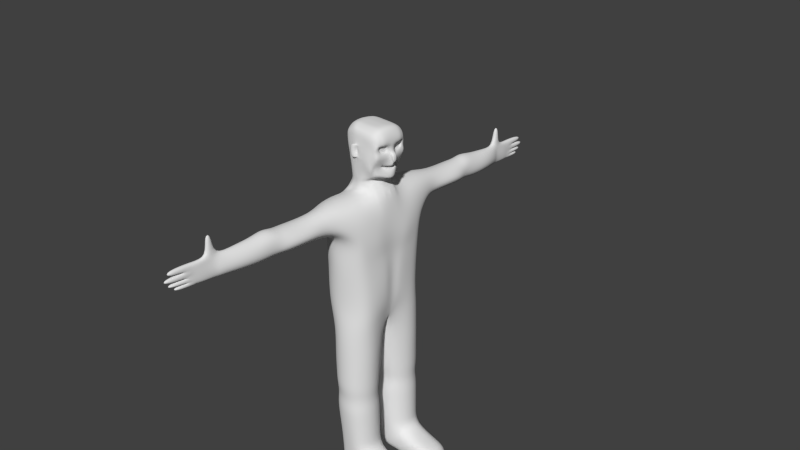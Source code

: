 # Source: eric.blend  (saved by Blender 2.71.0; exported with 4.5.12 LTS)
import bpy
from mathutils import Matrix  # noqa: F401  (used for matrix-valued properties, if any)

bpy.ops.wm.read_factory_settings(use_empty=True)
scene = bpy.context.scene
scene.name = 'Scene'

# ---- collections
col_collection_1 = bpy.data.collections.new('Collection 1'); scene.collection.children.link(col_collection_1)

# ---- materials (node trees are filled in below, after node groups)
mat_material = bpy.data.materials.new('Material')
mat_material.alpha_threshold = 0.0
mat_material.use_transparent_shadow = False
mat_material.roughness = 0.5
mat_material.line_color = (0.0, 0.0, 0.0, 1.0)

# ---- material node trees

# ---- world
world_world = bpy.data.worlds.new('World'); scene.world = world_world
world_world.color = (0.05088, 0.05088, 0.05088)
world_world.use_sun_shadow = False
world_world.sun_shadow_jitter_overblur = 0.0
world_world.cycles.sampling_method = 'MANUAL'
world_world.cycles.sample_map_resolution = 256

# ---- cameras
cam_camera = bpy.data.cameras.new('Camera')
cam_camera.clip_end = 100.0
cam_camera.lens = 35.0
cam_camera.sensor_width = 32.0
cam_camera.sensor_height = 18.0
cam_camera.ortho_scale = 7.314
cam_camera.dof.focus_distance = 0.0
cam_camera.dof.aperture_fstop = 128.0

# ---- meshes
me_cube = bpy.data.meshes.new('Cube')
me_cube.from_pydata([(0.1978, -0.5542, -1.0), (-0.2309, -0.584, -1.0), (0.2278, -0.6905, 0.8894), (-0.2211, -0.6905, 0.9145), (0.2712, 7.329e-08, -1.0), (-0.2557, 1.416e-07, -0.8947), (0.3197, -4.771e-07, 0.9094), (-0.3179, 1.168e-07, 0.9535), (0.2638, -0.5599, 0.4941), (-0.3136, -0.5582, 0.495), (0.3587, -2.98e-07, 0.4062), (-0.3794, 2.698e-07, 0.4062), (0.2766, -0.008283, -1.0), (0.2627, -0.2556, 0.8959), (-0.2309, -0.005276, -1.0), (-0.2562, -0.1944, 0.9499), (0.3587, -0.2788, 0.4062), (-0.4004, -0.2571, 0.4062), (0.06865, -2.287, 0.8042), (-0.04556, -2.27, 0.8209), (0.05516, -2.27, 0.6274), (-0.05258, -2.27, 0.6284), (0.1477, -0.5542, -3.242), (-0.2197, -0.5733, -3.242), (0.1477, -0.1524, -3.242), (-0.2407, -0.1454, -3.242), (0.1809, -2.665e-07, 1.8), (-0.1991, -6.357e-08, 1.827), (0.07487, -0.2093, 1.762), (-0.2401, -0.2214, 1.758), (-0.2108, -0.2027, 1.211), (0.1342, -0.1935, 1.19), (-0.3187, 1.192e-07, 1.169), (0.263, -3.91e-07, 1.19), (-0.3536, 8.166e-08, 1.793), (-0.3397, -0.1952, 1.728), (-0.2866, -0.1876, 1.293), (-0.4005, 1.483e-07, 1.182), (-0.2309, -0.1226, -2.838), (0.1477, -0.1524, -2.937), (-0.2309, -0.584, -2.838), (0.1477, -0.5542, -2.937), (-0.8399, -0.5605, -3.242), (-0.8399, -0.1433, -3.242), (-0.8399, -0.1433, -2.937), (-0.8399, -0.5605, -2.937), (0.3176, -0.3547, -1.0), (0.2841, -0.4398, 0.8977), (-0.3777, -0.3547, -1.0), (-0.2572, -0.4416, 0.9238), (0.3571, -0.4408, 0.4076), (-0.3571, -0.4407, 0.4076), (0.2709, -0.3547, -3.242), (-0.3587, -0.3547, -3.242), (-0.3107, -0.3547, -2.838), (0.2841, -0.3547, -2.937), (-0.9763, -0.285, -3.242), (-0.9763, -0.285, -2.937), (0.3652, -2.101e-07, -0.03059), (-0.3587, 2.628e-07, -0.03059), (0.2838, -0.5317, -0.01371), (-0.3068, -0.5314, -0.01386), (0.3845, -0.2788, -0.03059), (-0.3834, -0.1355, -0.03059), (0.372, -0.4346, -0.03002), (-0.3585, -0.3305, -0.03004), (0.3587, -1.3e-07, -0.5039), (-0.3398, 2.517e-07, -0.5039), (0.3576, -0.505, -0.5001), (-0.2989, -0.505, -0.5001), (0.3946, -0.157, -0.5039), (-0.3648, -0.1405, -0.5039), (0.3946, -0.3585, -0.5039), (-0.3587, -0.3345, -0.5039), (2.057e-07, -0.6446, -1.0), (0.000152, -0.6905, 0.9859), (-5.96e-08, 1.192e-07, -1.0), (-0.0003309, -0.7042, 0.4201), (3.582e-07, -0.003489, -1.0), (-0.002475, -0.2873, 0.9661), (-0.01544, -2.287, 0.8786), (0.0007529, -2.27, 0.5635), (3.341e-07, -0.56, -3.242), (1.967e-07, -0.1099, -3.242), (0.009756, -1.936e-07, 1.827), (-0.01075, -0.225, 1.772), (-0.0004985, -0.2251, 1.19), (1.967e-07, -0.1099, -2.937), (3.168e-07, -0.5714, -2.937), (1.687e-05, -0.4411, 0.9901), (2.355e-07, -0.3547, -3.242), (9.213e-05, -0.6829, -0.009542), (0.07472, -0.6518, -0.4981), (-0.2309, -0.1226, -2.614), (-0.2309, -0.1226, -2.291), (-0.2201, -0.1454, -1.968), (-0.2309, -0.1065, -1.646), (-0.2309, -0.06648, -1.323), (-0.2309, -0.584, -2.614), (-0.2309, -0.584, -2.291), (-0.2201, -0.5613, -1.968), (-0.2309, -0.584, -1.646), (-0.2309, -0.584, -1.323), (0.1713, -0.5542, -2.614), (0.2165, -0.5542, -2.291), (0.211, -0.5344, -1.968), (0.2165, -0.5542, -1.636), (0.2165, -0.5542, -1.323), (0.1713, -0.1524, -2.614), (0.2165, -0.1524, -2.291), (0.1832, -0.1723, -1.968), (0.2165, -0.09615, -1.646), (0.2165, -0.0517, -1.323), (-0.3682, -0.3547, -1.323), (-0.3446, -0.3547, -1.646), (-0.3121, -0.3546, -1.968), (-0.3399, -0.3547, -2.291), (-0.3399, -0.3547, -2.614), (0.3668, -0.3547, -1.264), (0.3649, -0.3547, -1.632), (0.3371, -0.3546, -1.968), (0.3587, -0.3547, -2.291), (0.2911, -0.3547, -2.614), (2.057e-07, -0.6446, -1.323), (2.057e-07, -0.6446, -1.646), (-0.01199, -0.6159, -1.968), (2.444e-07, -0.6191, -2.291), (2.871e-07, -0.591, -2.614), (3.515e-07, -0.007947, -1.323), (3.176e-07, -0.03029, -1.646), (-0.01199, -0.09327, -1.968), (2.653e-07, -0.06473, -2.291), (2.513e-07, -0.07393, -2.614), (0.296, -0.6905, 0.703), (-0.2799, -0.6904, 0.703), (0.3587, -4.172e-07, 0.7031), (-0.3587, 2.086e-07, 0.7031), (0.3587, -0.2788, 0.7031), (-0.3587, -0.2788, 0.7031), (0.09301, -2.27, 0.7026), (-0.06766, -2.27, 0.7162), (0.3569, -0.4416, 0.7031), (-0.3568, -0.4416, 0.7031), (-0.148, -1.373, 0.6166), (-0.119, -2.037, 0.6255), (-0.1462, -1.805, 0.6204), (-0.148, -1.507, 0.6353), (-0.1431, -1.102, 0.6255), (-0.1599, -0.7583, 0.625), (0.135, -0.7583, 0.6239), (0.1462, -1.102, 0.6145), (0.1095, -1.507, 0.6344), (0.09466, -1.774, 0.6194), (0.08822, -2.037, 0.6245), (0.09808, -2.037, 0.8103), (0.1048, -1.777, 0.827), (0.1099, -1.507, 0.8452), (0.1566, -1.16, 0.825), (0.164, -0.8888, 0.8199), (-0.1656, -0.9236, 0.8944), (-0.1476, -1.128, 0.862), (-0.1517, -1.507, 0.8644), (-0.1218, -1.797, 0.848), (-0.1021, -2.037, 0.8274), (-0.04052, -0.7583, 0.5568), (0.000572, -1.102, 0.5507), (0.0008911, -1.507, 0.5777), (0.0006367, -1.759, 0.539), (0.0007102, -2.037, 0.5551), (0.0004386, -0.9067, 0.94), (0.0005719, -1.16, 0.91), (0.000891, -1.507, 0.9191), (0.0006366, -1.81, 0.9169), (0.0007101, -2.037, 0.9023), (-0.213, -0.8944, 0.7311), (-0.2521, -1.119, 0.7243), (-0.1862, -1.497, 0.7153), (-0.1681, -1.805, 0.7332), (-0.145, -2.037, 0.727), (0.2059, -0.8557, 0.7028), (0.2136, -1.16, 0.7027), (0.1588, -1.507, 0.7025), (0.1478, -1.777, 0.7027), (0.1272, -2.037, 0.7026), (-0.2309, -0.1226, -2.13), (-0.2309, -0.584, -2.13), (0.2165, -0.5542, -2.13), (0.2165, -0.1524, -2.13), (-0.3355, -0.3547, -2.13), (0.3587, -0.3547, -2.13), (2.25e-07, -0.6318, -2.13), (2.653e-07, -0.06473, -2.13), (-0.2309, -0.1226, -1.807), (-0.2309, -0.584, -1.807), (0.2165, -0.5542, -1.807), (0.2165, -0.1524, -1.807), (-0.3355, -0.3547, -1.807), (0.3411, -0.3547, -1.807), (2.057e-07, -0.6446, -1.807), (2.764e-07, -0.05742, -1.807), (0.3768, -1.221e-07, -0.7519), (-0.2977, 1.966e-07, -0.6993), (0.2611, -0.5296, -0.7501), (-0.2649, -0.5445, -0.7501), (0.4306, -0.1562, -0.7519), (-0.2948, -0.09935, -0.7519), (0.4266, -0.3688, -0.7519), (-0.3697, -0.3635, -0.7519), (7.645e-06, -0.6482, -0.7491), (0.362, -2.54e-07, 0.1878), (-0.3587, 2.506e-07, 0.1878), (0.2738, -0.5458, 0.2402), (-0.3131, -0.5448, 0.2406), (0.3716, -0.2788, 0.1878), (-0.3711, -0.1963, 0.1878), (0.3646, -0.4377, 0.1888), (-0.3578, -0.3856, 0.1888), (-0.0001194, -0.6935, 0.2053), (-0.1112, -0.1891, 1.115), (-0.2324, -1.242e-08, 1.144), (0.1457, -0.1798, 1.048), (0.2878, 6.858e-07, 1.036), (-0.0002493, -0.2171, 1.084), (0.05987, -2.534, 0.864), (-0.01772, -2.525, 0.8053), (0.05676, -2.541, 0.5896), (-0.01948, -2.525, 0.617), (-0.00995, -2.548, 0.864), (-0.00995, -2.529, 0.5896), (0.06434, -2.566, 0.7016), (-0.02382, -2.525, 0.7026), (-0.00995, -2.566, 0.7016), (0.1448, -1.373, 0.6156), (0.1552, -1.373, 0.8381), (-0.1462, -1.373, 0.8646), (0.0005878, -1.373, 0.5522), (0.0005877, -1.373, 0.9091), (-0.2459, -1.363, 0.7259), (0.2118, -1.373, 0.7027), (-0.1447, -1.607, 0.6279), (0.1321, -1.641, 0.6269), (0.1423, -1.643, 0.8647), (-0.1424, -1.617, 0.8856), (0.0006588, -1.619, 0.5793), (0.0006587, -1.629, 0.9513), (-0.1684, -1.604, 0.7479), (0.1718, -1.655, 0.7093), (0.07077, -2.38, 0.7026), (0.05516, -2.38, 0.6219), (-0.03351, -2.304, 0.6227), (-0.04287, -2.307, 0.7094), (0.0007528, -2.329, 0.5791), (0.06013, -2.371, 0.8591), (-0.02303, -2.371, 0.858), (-0.02361, -2.313, 0.8131), (0.04766, -2.291, 1.129), (-0.01684, -2.291, 1.129), (0.04766, -2.375, 1.129), (-0.01684, -2.375, 1.129), (0.06407, -2.549, 0.779), (-0.00995, -2.579, 0.645), (0.05676, -2.555, 0.645), (-0.00995, -2.592, 0.779), (0.05987, -2.883, 0.7817), (0.05987, -2.883, 0.864), (-0.009951, -2.883, 0.864), (-0.009951, -2.883, 0.7817), (0.06434, -2.888, 0.6463), (0.06434, -2.888, 0.7016), (-0.009951, -2.888, 0.7016), (-0.009951, -2.888, 0.6463), (0.06407, -2.933, 0.7034), (0.06407, -2.933, 0.779), (-0.009951, -2.933, 0.779), (-0.009951, -2.933, 0.7034), (0.05676, -2.822, 0.5896), (0.05676, -2.822, 0.645), (-0.009951, -2.822, 0.645), (-0.009951, -2.822, 0.5896), (-0.6596, -0.5696, -2.885), (-0.6034, -0.1352, -2.885), (-0.6071, -0.1441, -3.242), (-0.6553, -0.5655, -3.242), (-0.7178, -0.312, -2.885), (-0.7365, -0.312, -3.242), (-0.3899, -0.1285, 0.4062), (0.2739, -0.004142, -1.0), (0.3093, -0.1289, 0.9007), (-0.2433, -0.002638, -0.9474), (-0.313, -0.08478, 0.9532), (0.3587, -0.1394, 0.4062), (0.1496, -0.1337, 1.796), (-0.2196, -0.1339, 1.818), (-0.2692, -0.1307, 1.19), (0.2121, -0.1278, 1.19), (-0.352, -0.1327, 1.769), (-0.3213, -0.1224, 1.237), (-0.3711, -0.06776, -0.03059), (0.3748, -0.1394, -0.03059), (-0.3523, -0.07027, -0.5039), (0.3767, -0.07852, -0.5039), (1.493e-07, -0.001744, -1.0), (-0.0004985, -0.1325, 1.818), (-0.3587, -0.1394, 0.7031), (0.3587, -0.1394, 0.7031), (-0.2963, -0.04967, -0.7256), (0.4037, -0.07811, -0.7519), (-0.3649, -0.09816, 0.1878), (0.3668, -0.1394, 0.1878), (-0.1508, -0.1238, 1.129), (0.229, -0.1163, 1.041), (0.1565, -0.2017, 1.349), (0.183, -0.2053, 1.509), (0.1798, -0.2053, 1.668), (0.2767, -4.119e-07, 1.349), (0.2903, -4.326e-07, 1.509), (0.2834, -4.22e-07, 1.668), (-0.2247, -0.2598, 1.349), (-0.2391, -0.2553, 1.509), (-0.235, -0.2501, 1.668), (-0.3288, -0.2246, 1.415), (-0.3362, -0.2265, 1.546), (-0.3582, -0.2146, 1.633), (-0.4005, 1.494e-07, 1.321), (-0.4009, 1.512e-07, 1.509), (-0.3992, 1.497e-07, 1.625), (-0.003062, -0.2476, 1.349), (-0.005626, -0.2625, 1.509), (-0.008189, -0.2494, 1.668), (0.2363, -0.0977, 1.349), (0.2604, -0.09872, 1.509), (0.2577, -0.1272, 1.668), (-0.3261, -0.124, 1.353), (-0.3675, -0.1259, 1.523), (-0.3992, -0.1281, 1.636), (0.3333, -0.06872, 0.9051), (-0.3147, -0.033, 0.9537), (0.1148, -0.2431, 0.928), (0.1142, -2.587e-07, 1.827), (0.1639, -0.06818, 1.803), (-0.2093, -0.06696, 1.823), (0.03206, -0.2228, 1.772), (-0.162, -0.1715, 1.024), (0.1646, -0.2088, 1.712), (-0.2219, -2.855e-08, 1.042), (0.2702, -4.021e-07, 1.73), (-0.2375, -0.2432, 1.713), (0.1894, -0.1909, 0.9731), (0.3018, 4.735e-05, 0.9812), (-0.11, -0.2287, 1.19), (-0.2939, -0.06536, 1.169), (0.1722, -0.1699, 1.19), (-0.3532, -0.06634, 1.787), (-0.3615, -0.2053, 1.686), (-0.3942, 1.426e-07, 1.707), (-0.3723, -0.06119, 1.204), (-0.3598, 1.341e-07, 1.179), (-0.2523, -0.1976, 1.248), (-0.3, 4.493e-08, 1.827), (-0.3059, -0.2086, 1.752), (-0.1407, -0.2734, 0.9588), (-0.09466, -1.286e-07, 1.827), (-0.1254, -0.2249, 1.765), (0.07854, -0.2184, 1.19), (-0.009471, -0.2429, 1.72), (-0.005626, -0.1844, 1.795), (-0.0003739, -0.2197, 1.133), (-0.1654, -0.1927, 1.149), (-0.2606, 0.003178, 1.165), (0.1369, -0.1804, 1.112), (0.265, -3.942e-07, 1.104), (-0.002029, -0.232, 1.016), (0.09597, -0.1899, 1.066), (-0.1916, -0.07058, 1.136), (0.1835, -0.1454, 1.045), (-0.05572, -0.2152, 1.098), (0.2812, -0.1882, 0.8971), (-0.2848, -0.1445, 0.9525), (0.1123, -0.1813, 1.778), (-0.2298, -0.1852, 1.788), (-0.2444, -0.1795, 1.19), (0.2396, -0.06674, 1.19), (-0.3458, -0.1659, 1.749), (-0.2893, -0.1715, 1.256), (0.004629, -0.06623, 1.823), (-0.1285, -0.1486, 1.125), (0.266, -0.063, 1.038), (-0.11, -0.1332, 1.818), (-0.3125, -0.1265, 1.212), (0.2203, -0.1283, 1.735), (-0.1926, -0.1026, 1.157), (0.2161, -0.1243, 1.108), (-0.39, -0.1304, 1.707), (-0.3103, -0.1333, 1.807), (0.07457, -0.1344, 1.823), (-0.2155, -0.107, 1.033), (0.2765, -0.1063, 0.974), (0.145, -0.1944, 1.27), (0.1645, -0.2045, 1.429), (0.1905, -0.2033, 1.588), (0.26, -3.865e-07, 1.27), (0.2808, -4.182e-07, 1.429), (0.2886, -4.3e-07, 1.588), (-0.2221, -0.2392, 1.27), (-0.2291, -0.2666, 1.429), (-0.2342, -0.2488, 1.588), (-0.28, -0.2013, 1.346), (-0.3693, -0.2275, 1.489), (-0.36, -0.227, 1.595), (-0.4005, 1.489e-07, 1.301), (-0.4009, 1.507e-07, 1.393), (-0.4009, 1.518e-07, 1.588), (-0.00178, -0.2382, 1.27), (-0.004344, -0.2548, 1.421), (-0.006908, -0.2563, 1.588), (0.2212, -0.1143, 1.27), (0.2463, -0.09822, 1.429), (0.2579, -0.1122, 1.588), (-0.3258, -0.1232, 1.339), (-0.3831, -0.07032, 1.453), (-0.3675, -0.127, 1.606), (0.1002, -0.2306, 1.349), (0.09597, -0.24, 1.509), (0.081, -0.2346, 1.668), (0.2658, -0.05045, 1.349), (0.2771, -0.05094, 1.509), (0.277, -0.06596, 1.668), (-0.3412, -0.1743, 1.398), (-0.3529, -0.1772, 1.541), (-0.376, -0.1803, 1.633), (-0.2664, -0.2373, 1.382), (-0.3082, -0.238, 1.53), (-0.3033, -0.2413, 1.649), (-0.1139, -0.2501, 1.349), (-0.09118, -0.2599, 1.509), (-0.1216, -0.2501, 1.668), (0.1885, -0.1565, 1.349), (0.2209, -0.1574, 1.509), (0.2271, -0.1724, 1.668), (-0.3713, -0.06202, 1.337), (-0.3675, -0.04622, 1.52), (-0.3992, -0.06404, 1.63), (0.05653, -0.2348, 1.72), (-0.1177, -0.1848, 1.792), (-0.2934, -0.1755, 1.223), (0.2573, -0.06672, 1.735), (0.09098, -0.2054, 1.122), (-0.179, -0.1477, 1.153), (0.2443, -0.06659, 1.106), (-0.3734, -0.1669, 1.697), (-0.3046, -0.2314, 1.72), (-0.3051, -0.06665, 1.822), (-0.1235, -0.2432, 1.716), (0.05331, -0.1845, 1.797), (-0.08288, -0.2262, 1.141), (0.08986, -0.2084, 0.9929), (-0.1999, -0.1625, 1.028), (0.3058, -0.05887, 0.9776), (-0.0982, -0.2032, 1.021), (-0.1023, -0.0666, 1.823), (-0.3474, -0.06327, 1.183), (0.1881, -0.1736, 1.722), (-0.2252, -0.05131, 1.161), (0.1728, -0.1591, 1.11), (-0.3943, -0.06519, 1.707), (-0.3081, -0.18, 1.78), (0.09438, -0.06729, 1.825), (-0.2259, -0.05348, 1.036), (0.2273, -0.1431, 0.9711), (0.08939, -0.2265, 1.27), (0.0981, -0.2348, 1.429), (0.08849, -0.2383, 1.588), (0.2437, -0.05863, 1.27), (0.2729, -0.05069, 1.429), (0.2851, -0.05152, 1.581), (-0.3001, -0.1729, 1.327), (-0.3731, -0.1758, 1.467), (-0.3529, -0.1788, 1.613), (-0.2695, -0.2309, 1.308), (-0.2758, -0.2416, 1.456), (-0.3058, -0.2358, 1.578), (-0.112, -0.2394, 1.27), (-0.08554, -0.2566, 1.421), (-0.08939, -0.2566, 1.588), (0.1818, -0.1657, 1.27), (0.2012, -0.1571, 1.429), (0.23, -0.1646, 1.588), (-0.3723, -0.0616, 1.32), (-0.3911, 0.008156, 1.406), (-0.3675, -0.05845, 1.596), (-0.3397, -0.1221, 1.523), (-0.3397, -0.1231, 1.606), (-0.3251, -0.1733, 1.541), (-0.3397, -0.05909, 1.52), (-0.3251, -0.1749, 1.613), (-0.3397, -0.05962, 1.596), (-0.2915, 2.878e-08, 1.321), (-0.3031, -0.124, 1.353), (-0.2915, 2.823e-08, 1.301), (-0.3031, -0.1232, 1.339), (-0.2915, -0.06202, 1.337), (-0.2915, -0.0616, 1.32), (-0.4384, 1.485e-07, 1.501), (-0.4384, 1.48e-07, 1.385), (-0.4384, -0.02972, 1.512), (-0.4384, -0.04575, 1.399), (-0.06933, -0.2734, 1.601), (0.01571, -0.2689, 1.429), (-0.008551, -0.2122, 1.509), (0.01443, -0.2889, 1.509), (0.01315, -0.2731, 1.601), (-0.01643, -0.2943, 1.588), (0.06616, -0.2739, 1.401), (0.067, -0.2821, 1.516), (-0.01188, -0.2964, 1.401), (-0.01554, -0.3046, 1.516), (0.06322, -0.2729, 1.588), (-0.06549, -0.2706, 1.421), (-0.06378, -0.2721, 1.509)], [], [(87, 39, 24, 83), (89, 49, 3, 75), (141, 47, 2, 133), (168, 153, 20, 81), (303, 289, 336, 7, 136), (215, 50, 8, 211), (217, 77, 9, 212), (307, 285, 11, 210), (301, 78, 14, 288), (442, 343, 28, 341), (304, 287, 376, 13, 137), (142, 49, 15, 138), (308, 290, 16, 213), (216, 51, 17, 214), (252, 253, 227, 223), (173, 163, 19, 80), (178, 144, 21, 140), (183, 154, 18, 139), (90, 82, 23, 53), (283, 280, 44, 57), (88, 40, 23, 82), (55, 41, 22, 52), (443, 379, 29, 362), (444, 357, 36, 383), (445, 345, 26, 339), (127, 98, 40, 88), (446, 369, 31, 363), (447, 367, 30, 380), (448, 370, 33, 381), (117, 93, 38, 54), (449, 353, 35, 382), (132, 108, 39, 87), (450, 359, 35, 353), (451, 358, 34, 352), (122, 103, 41, 55), (57, 44, 43, 56), (280, 281, 43, 44), (284, 282, 42, 56), (282, 279, 45, 42), (79, 360, 15, 49, 89), (137, 13, 47, 141), (213, 16, 50, 215), (134, 3, 49, 142), (212, 9, 51, 216), (83, 90, 53, 25), (279, 283, 57, 45), (39, 55, 52, 24), (98, 117, 54, 40), (108, 122, 55, 39), (45, 57, 56, 42), (281, 284, 56, 43), (72, 64, 60, 68), (92, 91, 61, 69), (299, 297, 59, 67), (300, 298, 62, 70), (73, 65, 63, 71), (70, 62, 64, 72), (69, 61, 65, 73), (206, 72, 68, 202), (208, 92, 69, 203), (305, 299, 67, 201), (306, 300, 70, 204), (207, 73, 71, 205), (204, 70, 72, 206), (203, 69, 73, 207), (38, 87, 83, 25), (47, 89, 75, 2), (144, 168, 81, 21), (211, 8, 77, 217), (286, 12, 78, 301), (452, 364, 85, 362), (251, 248, 225, 228), (154, 173, 80, 18), (52, 22, 82, 90), (41, 88, 82, 22), (453, 365, 85, 341), (103, 127, 88, 41), (454, 366, 86, 349), (93, 132, 87, 38), (13, 337, 79, 89, 47), (24, 52, 90, 83), (68, 60, 91, 92), (202, 68, 92, 208), (74, 1, 102, 123), (123, 102, 101, 124), (198, 193, 100, 125), (190, 185, 99, 126), (126, 99, 98, 127), (48, 14, 97, 113), (113, 97, 96, 114), (196, 192, 95, 115), (188, 184, 94, 116), (116, 94, 93, 117), (78, 12, 112, 128), (128, 112, 111, 129), (199, 195, 110, 130), (191, 187, 109, 131), (131, 109, 108, 132), (46, 0, 107, 118), (118, 107, 106, 119), (197, 194, 105, 120), (189, 186, 104, 121), (121, 104, 103, 122), (1, 48, 113, 102), (102, 113, 114, 101), (193, 196, 115, 100), (185, 188, 116, 99), (99, 116, 117, 98), (12, 46, 118, 112), (112, 118, 119, 111), (195, 197, 120, 110), (187, 189, 121, 109), (109, 121, 122, 108), (0, 74, 123, 107), (107, 123, 124, 106), (194, 198, 125, 105), (186, 190, 126, 104), (104, 126, 127, 103), (14, 78, 128, 97), (97, 128, 129, 96), (192, 199, 130, 95), (184, 191, 131, 94), (94, 131, 132, 93), (50, 141, 133, 8), (285, 303, 136, 11), (290, 304, 137, 16), (51, 142, 138, 17), (248, 247, 229, 261, 225), (163, 178, 140, 19), (153, 183, 139, 20), (16, 137, 141, 50), (9, 134, 142, 51), (250, 249, 226, 230), (77, 8, 149, 164), (164, 149, 150, 165), (235, 232, 151, 166), (243, 240, 152, 167), (167, 152, 153, 168), (75, 3, 159, 169), (169, 159, 160, 170), (236, 234, 161, 171), (244, 242, 162, 172), (172, 162, 163, 173), (134, 9, 148, 174), (174, 148, 147, 175), (237, 143, 146, 176), (245, 239, 145, 177), (177, 145, 144, 178), (133, 2, 158, 179), (179, 158, 157, 180), (238, 233, 156, 181), (246, 241, 155, 182), (182, 155, 154, 183), (9, 77, 164, 148), (148, 164, 165, 147), (143, 235, 166, 146), (239, 243, 167, 145), (145, 167, 168, 144), (2, 75, 169, 158), (158, 169, 170, 157), (233, 236, 171, 156), (241, 244, 172, 155), (155, 172, 173, 154), (3, 134, 174, 159), (159, 174, 175, 160), (234, 237, 176, 161), (242, 245, 177, 162), (162, 177, 178, 163), (8, 133, 179, 149), (149, 179, 180, 150), (232, 238, 181, 151), (240, 246, 182, 152), (152, 182, 183, 153), (125, 100, 185, 190), (115, 95, 184, 188), (130, 110, 187, 191), (120, 105, 186, 189), (100, 115, 188, 185), (110, 120, 189, 187), (105, 125, 190, 186), (95, 130, 191, 184), (124, 101, 193, 198), (114, 96, 192, 196), (129, 111, 195, 199), (119, 106, 194, 197), (101, 114, 196, 193), (111, 119, 197, 195), (106, 124, 198, 194), (96, 129, 199, 192), (46, 206, 202, 0), (74, 208, 203, 1), (288, 305, 201, 5), (286, 306, 204, 12), (48, 207, 205, 14), (12, 204, 206, 46), (1, 203, 207, 48), (0, 202, 208, 74), (64, 215, 211, 60), (91, 217, 212, 61), (297, 307, 210, 59), (298, 308, 213, 62), (65, 216, 214, 63), (62, 213, 215, 64), (61, 212, 216, 65), (60, 211, 217, 91), (455, 347, 220, 372), (456, 342, 218, 385), (457, 348, 221, 386), (458, 371, 222, 375), (231, 262, 227, 224, 230), (228, 260, 231, 230, 226), (249, 251, 228, 226), (253, 254, 224, 227), (254, 250, 230, 224), (247, 252, 223, 259, 229), (165, 150, 232, 235), (170, 160, 234, 236), (175, 147, 143, 237), (180, 157, 233, 238), (147, 165, 235, 143), (157, 170, 236, 233), (160, 175, 237, 234), (150, 180, 238, 232), (166, 151, 240, 243), (171, 161, 242, 244), (176, 146, 239, 245), (181, 156, 241, 246), (146, 166, 243, 239), (156, 171, 244, 241), (161, 176, 245, 242), (151, 181, 246, 240), (253, 252, 257, 258), (81, 20, 248, 251), (20, 139, 247, 248), (140, 21, 249, 250), (21, 81, 251, 249), (19, 140, 250, 254), (139, 18, 252, 247), (255, 256, 258, 257), (80, 19, 254, 253), (252, 18, 255, 257), (18, 80, 256, 255), (258, 256, 80, 253), (263, 264, 265, 266), (223, 264, 263, 259), (227, 265, 264, 223), (262, 266, 265, 227), (259, 263, 266, 262), (267, 268, 269, 270), (229, 268, 267, 261), (231, 269, 268, 229), (260, 270, 269, 231), (261, 267, 270, 260), (271, 272, 273, 274), (259, 272, 271, 229), (262, 273, 272, 259), (231, 274, 273, 262), (229, 271, 274, 231), (275, 276, 277, 278), (261, 276, 275, 225), (260, 277, 276, 261), (228, 278, 277, 260), (225, 275, 278, 228), (54, 38, 280, 283), (38, 25, 281, 280), (53, 23, 282, 284), (23, 40, 279, 282), (40, 54, 283, 279), (25, 53, 284, 281), (138, 15, 377, 289, 303), (214, 17, 285, 307), (76, 301, 288, 5), (135, 6, 335, 287, 304), (209, 10, 290, 308), (459, 340, 292, 387), (460, 388, 296, 355), (461, 389, 291, 378), (462, 390, 293, 350), (463, 391, 294, 351), (464, 392, 295, 352), (465, 393, 295, 382), (71, 63, 297, 299), (66, 58, 298, 300), (205, 71, 299, 305), (200, 66, 300, 306), (4, 286, 301, 76), (466, 384, 302, 394), (17, 138, 303, 285), (10, 135, 304, 290), (14, 205, 305, 288), (4, 200, 306, 286), (63, 214, 307, 297), (58, 209, 308, 298), (467, 395, 309, 373), (468, 396, 310, 374), (469, 397, 311, 421), (470, 398, 312, 422), (471, 399, 313, 423), (472, 400, 314, 424), (473, 401, 315, 425), (474, 402, 316, 426), (475, 406, 320, 427), (476, 407, 321, 428), (477, 408, 322, 429), (478, 430, 320, 406), (479, 431, 321, 407), (480, 432, 322, 408), (481, 412, 326, 433), (506, 508, 515, 511), (483, 414, 328, 435), (484, 415, 329, 436), (485, 416, 330, 437), (486, 417, 331, 438), (409, 487, 501, 498), (488, 419, 333, 440), (489, 420, 334, 441), (364, 442, 341, 85), (328, 423, 442, 364), (423, 313, 343, 442), (365, 443, 362, 85), (302, 387, 443, 365), (387, 292, 379, 443), (388, 444, 383, 296), (293, 380, 444, 388), (380, 30, 357, 444), (389, 445, 339, 291), (331, 426, 445, 389), (426, 316, 345, 445), (366, 446, 363, 86), (222, 372, 446, 366), (372, 220, 369, 446), (390, 447, 380, 293), (309, 385, 447, 390), (385, 218, 367, 447), (391, 448, 381, 294), (310, 386, 448, 391), (386, 221, 370, 448), (392, 449, 382, 295), (334, 429, 449, 392), (429, 322, 353, 449), (432, 450, 353, 322), (319, 346, 450, 432), (346, 29, 359, 450), (393, 451, 352, 295), (292, 340, 451, 393), (340, 27, 358, 451), (346, 452, 362, 29), (319, 435, 452, 346), (435, 328, 364, 452), (378, 453, 341, 28), (291, 394, 453, 378), (394, 302, 365, 453), (367, 454, 349, 30), (218, 375, 454, 367), (375, 222, 366, 454), (371, 455, 372, 222), (79, 337, 455, 371), (337, 13, 347, 455), (395, 456, 385, 309), (289, 377, 456, 395), (377, 15, 342, 456), (396, 457, 386, 310), (287, 335, 457, 396), (335, 6, 348, 457), (342, 458, 375, 218), (15, 360, 458, 342), (360, 79, 371, 458), (384, 459, 387, 302), (84, 361, 459, 384), (361, 27, 340, 459), (356, 460, 355, 37), (32, 350, 460, 356), (350, 293, 388, 460), (343, 461, 378, 28), (313, 438, 461, 343), (438, 331, 389, 461), (368, 462, 350, 32), (219, 373, 462, 368), (373, 309, 390, 462), (369, 463, 351, 31), (220, 374, 463, 369), (374, 310, 391, 463), (354, 464, 352, 34), (325, 441, 464, 354), (441, 334, 392, 464), (359, 465, 382, 35), (29, 379, 465, 359), (379, 292, 393, 465), (339, 466, 394, 291), (26, 338, 466, 339), (338, 84, 384, 466), (344, 467, 373, 219), (7, 336, 467, 344), (336, 289, 395, 467), (347, 468, 374, 220), (13, 376, 468, 347), (376, 287, 396, 468), (412, 469, 421, 326), (86, 363, 469, 412), (363, 31, 397, 469), (413, 470, 422, 327), (326, 421, 470, 413), (421, 311, 398, 470), (414, 471, 423, 328), (327, 422, 471, 414), (422, 312, 399, 471), (415, 472, 424, 329), (294, 381, 472, 415), (381, 33, 400, 472), (416, 473, 425, 330), (329, 424, 473, 416), (424, 314, 401, 473), (417, 474, 426, 331), (330, 425, 474, 417), (425, 315, 402, 474), (418, 475, 427, 332), (296, 383, 475, 418), (383, 36, 406, 475), (419, 476, 428, 333), (332, 427, 476, 419), (427, 320, 407, 476), (420, 477, 429, 334), (489, 440, 493, 495), (428, 321, 408, 477), (357, 478, 406, 36), (30, 403, 478, 357), (403, 317, 430, 478), (430, 479, 407, 320), (317, 404, 479, 430), (404, 318, 431, 479), (431, 480, 408, 321), (318, 405, 480, 431), (405, 319, 432, 480), (403, 481, 433, 317), (30, 349, 481, 403), (349, 86, 412, 481), (507, 509, 513, 512), (317, 433, 482, 404), (433, 326, 413, 482), (405, 483, 435, 319), (327, 414, 510, 509), (510, 506, 511, 516), (397, 484, 436, 311), (31, 351, 484, 397), (351, 294, 415, 484), (398, 485, 437, 312), (311, 436, 485, 398), (436, 329, 416, 485), (399, 486, 438, 313), (312, 437, 486, 399), (437, 330, 417, 486), (487, 418, 499, 501), (37, 355, 487, 409), (355, 296, 418, 487), (410, 488, 505, 503), (323, 439, 488, 410), (439, 332, 419, 488), (411, 489, 441, 325), (324, 440, 489, 411), (420, 489, 495, 491), (490, 492, 494, 491), (493, 490, 491, 495), (477, 420, 491, 494), (428, 477, 494, 492), (440, 333, 490, 493), (333, 428, 492, 490), (501, 499, 497, 500), (498, 501, 500, 496), (332, 439, 500, 497), (418, 332, 497, 499), (503, 505, 504, 502), (439, 323, 496, 500), (488, 440, 504, 505), (440, 324, 502, 504), (482, 413, 507, 517), (434, 482, 517, 508, 518), (508, 517, 514, 515), (517, 507, 512, 514), (414, 483, 506, 510), (413, 327, 509, 507), (515, 513, 516, 511), (318, 434, 483, 405), (514, 512, 513, 515), (318, 404, 482, 434), (483, 434, 518, 508, 506), (509, 510, 516, 513)])
me_cube.polygons.foreach_set('use_smooth', [True] * 486)
me_cube.materials.append(mat_material)
me_cube.use_remesh_preserve_volume = False
me_cube.use_remesh_preserve_attributes = False
me_cube.use_mirror_vertex_groups = False
me_cube.update()

# ---- objects
ob_cube = bpy.data.objects.new('Cube', me_cube)
ob_camera = bpy.data.objects.new('Camera', cam_camera)

# ---- transforms, parenting, visibility, modifiers, constraints
ob_cube.location = (0.0, 0.0, 0.0)
ob_cube.rotation_euler = (0.0, 0.0, 3.142)
ob_cube.lock_rotations_4d = False
ob_cube.empty_display_type = 'ARROWS'
ob_cube.lineart.crease_threshold = 0.0
_m = ob_cube.modifiers.new('Mirror', 'MIRROR')
_m.use_axis = (False, True, False)
_m = ob_cube.modifiers.new('Subsurf', 'SUBSURF')
_m.uv_smooth = 'PRESERVE_CORNERS'
_m.quality = 2
_m.show_only_control_edges = False
ob_camera.location = (7.481, -6.508, 5.344)
ob_camera.rotation_euler = (1.109, 0.01082, 0.8149)
ob_camera.lock_rotations_4d = False
ob_camera.empty_display_type = 'ARROWS'
ob_camera.color = (0.0, 0.0, 0.0, 0.0)
ob_camera.display_type = 'WIRE'
ob_camera.lineart.crease_threshold = 0.0

# ---- collection membership
col_collection_1.objects.link(ob_cube)
col_collection_1.objects.link(ob_camera)

# ---- scene / render settings (as saved in the file)
scene.camera = ob_camera
scene.frame_start = 1; scene.frame_end = 250; scene.frame_set(1)
scene.render.engine = 'BLENDER_EEVEE_NEXT'
scene.render.resolution_percentage = 50
scene.render.dither_intensity = 0.0
scene.cycles.use_denoising = False
scene.cycles.samples = 10
scene.cycles.sampling_pattern = 'TABULATED_SOBOL'
scene.cycles.light_sampling_threshold = 0.0
scene.cycles.use_adaptive_sampling = False
scene.cycles.use_light_tree = False
scene.cycles.blur_glossy = 0.0
scene.cycles.volume_bounces = 1
scene.cycles.pixel_filter_type = 'GAUSSIAN'
scene.cycles.sample_clamp_indirect = 0.0
scene.view_settings.view_transform = 'Standard'
bpy.context.view_layer.update()

# ---- added for rendering (the .blend has no usable light): sun
light_auto_sun = bpy.data.lights.new('AutoSun', 'SUN')
light_auto_sun.energy = 3.0
light_auto_sun.angle = 0.0523599
ob_auto_sun = bpy.data.objects.new('AutoSun', light_auto_sun)
scene.collection.objects.link(ob_auto_sun)
ob_auto_sun.rotation_euler = (0.872665, 0.174533, 0.523599)
bpy.context.view_layer.update()
